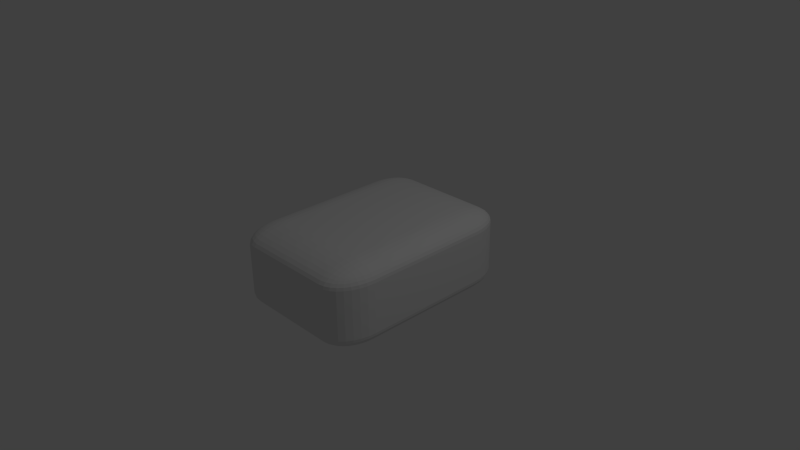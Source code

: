 # Source: PieceA.blend  (saved by Blender 2.74.0; exported with 4.5.12 LTS)
import bpy
from mathutils import Matrix  # noqa: F401  (used for matrix-valued properties, if any)

bpy.ops.wm.read_factory_settings(use_empty=True)
scene = bpy.context.scene
scene.name = 'Scene'

# ---- collections
col_collection_1 = bpy.data.collections.new('Collection 1'); scene.collection.children.link(col_collection_1)

# ---- materials (node trees are filled in below, after node groups)
mat_material = bpy.data.materials.new('Material')
mat_material.alpha_threshold = 0.0
mat_material.use_transparent_shadow = False
mat_material.roughness = 0.5
mat_material.line_color = (0.0, 0.0, 0.0, 1.0)

# ---- material node trees

# ---- world
world_world = bpy.data.worlds.new('World'); scene.world = world_world
world_world.color = (0.05088, 0.05088, 0.05088)
world_world.use_sun_shadow = False
world_world.sun_shadow_jitter_overblur = 0.0
world_world.cycles.sampling_method = 'MANUAL'
world_world.cycles.sample_map_resolution = 256

# ---- cameras
cam_camera = bpy.data.cameras.new('Camera')
cam_camera.clip_end = 100.0
cam_camera.lens = 35.0
cam_camera.sensor_width = 32.0
cam_camera.sensor_height = 18.0
cam_camera.ortho_scale = 7.314
cam_camera.dof.focus_distance = 0.0
cam_camera.dof.aperture_fstop = 128.0

# ---- lights
light_lamp = bpy.data.lights.new('Lamp', 'POINT')
light_lamp.transmission_factor = 0.0
light_lamp.cutoff_distance = 30.0
light_lamp.energy = 100.0
light_lamp.shadow_buffer_clip_start = 1.001
light_lamp.shadow_soft_size = 0.1
light_lamp.shadow_maximum_resolution = 0.006
light_lamp.use_absolute_resolution = True
light_lamp.cycles.use_multiple_importance_sampling = False

# ---- meshes
me_cube = bpy.data.meshes.new('Cube')
me_cube.from_pydata([(1.0, 0.623, -0.623), (0.623, 0.623, -1.0), (0.623, 1.0, -0.623), (0.9928, 0.623, -0.6966), (0.9713, 0.623, -0.7673), (0.9365, 0.623, -0.8325), (0.8896, 0.623, -0.8896), (0.9928, 0.6966, -0.623), (0.9842, 0.6988, -0.6998), (0.9613, 0.6989, -0.7711), (0.9271, 0.6983, -0.8327), (0.8844, 0.6979, -0.8841), (0.9713, 0.7673, -0.623), (0.9612, 0.7708, -0.6998), (0.9383, 0.769, -0.7693), (0.9075, 0.7645, -0.8258), (0.8708, 0.762, -0.8708), (0.9365, 0.8325, -0.623), (0.9268, 0.8331, -0.6987), (0.9074, 0.8259, -0.7647), (0.8836, 0.8156, -0.8156), (0.8544, 0.8102, -0.8544), (0.8407, 0.8407, -0.8407), (0.623, 0.6966, -0.9928), (0.623, 0.7673, -0.9713), (0.623, 0.8325, -0.9365), (0.623, 0.8896, -0.8896), (0.6966, 0.623, -0.9928), (0.6988, 0.6998, -0.9842), (0.6989, 0.7711, -0.9613), (0.6983, 0.8327, -0.9271), (0.6979, 0.8841, -0.8844), (0.7673, 0.623, -0.9713), (0.7708, 0.6998, -0.9612), (0.769, 0.7693, -0.9383), (0.7645, 0.8258, -0.9075), (0.762, 0.8708, -0.8708), (0.8325, 0.623, -0.9365), (0.8331, 0.6987, -0.9268), (0.8259, 0.7647, -0.9074), (0.8156, 0.8156, -0.8836), (0.8102, 0.8544, -0.8544), (0.6966, 0.9928, -0.623), (0.7673, 0.9713, -0.623), (0.8325, 0.9365, -0.623), (0.8896, 0.8896, -0.623), (0.623, 0.9928, -0.6966), (0.6998, 0.9842, -0.6988), (0.7711, 0.9613, -0.6989), (0.8327, 0.9271, -0.6983), (0.8841, 0.8844, -0.6979), (0.623, 0.9713, -0.7673), (0.6998, 0.9612, -0.7708), (0.7693, 0.9383, -0.769), (0.8258, 0.9075, -0.7645), (0.8708, 0.8708, -0.762), (0.623, 0.9365, -0.8325), (0.6987, 0.9268, -0.8331), (0.7647, 0.9074, -0.8259), (0.8156, 0.8836, -0.8156), (0.8544, 0.8544, -0.8102), (0.623, -0.623, -1.0), (1.0, -0.623, -0.623), (0.623, -1.0, -0.623), (0.6966, -0.623, -0.9928), (0.7673, -0.623, -0.9713), (0.8325, -0.623, -0.9365), (0.8896, -0.623, -0.8896), (0.623, -0.6966, -0.9928), (0.6998, -0.6988, -0.9842), (0.7711, -0.6989, -0.9613), (0.8327, -0.6983, -0.9271), (0.8841, -0.6979, -0.8844), (0.623, -0.7673, -0.9713), (0.6998, -0.7708, -0.9612), (0.7693, -0.769, -0.9383), (0.8258, -0.7645, -0.9075), (0.8708, -0.762, -0.8708), (0.623, -0.8325, -0.9365), (0.6987, -0.8331, -0.9268), (0.7647, -0.8259, -0.9074), (0.8156, -0.8156, -0.8836), (0.8544, -0.8102, -0.8544), (0.8407, -0.8407, -0.8407), (0.9928, -0.6966, -0.623), (0.9713, -0.7673, -0.623), (0.9365, -0.8325, -0.623), (0.8896, -0.8896, -0.623), (0.9928, -0.623, -0.6966), (0.9842, -0.6998, -0.6988), (0.9613, -0.7711, -0.6989), (0.9271, -0.8327, -0.6983), (0.8844, -0.8841, -0.6979), (0.9713, -0.623, -0.7673), (0.9612, -0.6998, -0.7708), (0.9383, -0.7693, -0.769), (0.9075, -0.8258, -0.7645), (0.8708, -0.8708, -0.762), (0.9365, -0.623, -0.8325), (0.9268, -0.6987, -0.8331), (0.9074, -0.7647, -0.8259), (0.8836, -0.8156, -0.8156), (0.8544, -0.8544, -0.8102), (0.623, -0.9928, -0.6966), (0.623, -0.9713, -0.7673), (0.623, -0.9365, -0.8325), (0.623, -0.8896, -0.8896), (0.6966, -0.9928, -0.623), (0.6988, -0.9842, -0.6998), (0.6989, -0.9613, -0.7711), (0.6983, -0.9271, -0.8327), (0.6979, -0.8844, -0.8841), (0.7673, -0.9713, -0.623), (0.7708, -0.9612, -0.6998), (0.769, -0.9383, -0.7693), (0.7645, -0.9075, -0.8258), (0.762, -0.8708, -0.8708), (0.8325, -0.9365, -0.623), (0.8331, -0.9268, -0.6987), (0.8259, -0.9074, -0.7647), (0.8156, -0.8836, -0.8156), (0.8102, -0.8544, -0.8544), (-1.0, -0.623, -0.623), (-0.623, -0.623, -1.0), (-0.623, -1.0, -0.623), (-0.9928, -0.623, -0.6966), (-0.9713, -0.623, -0.7673), (-0.9365, -0.623, -0.8325), (-0.8896, -0.623, -0.8896), (-0.9928, -0.6966, -0.623), (-0.9842, -0.6988, -0.6998), (-0.9613, -0.6989, -0.7711), (-0.9271, -0.6983, -0.8327), (-0.8844, -0.6979, -0.8841), (-0.9713, -0.7673, -0.623), (-0.9612, -0.7708, -0.6998), (-0.9383, -0.769, -0.7693), (-0.9075, -0.7645, -0.8258), (-0.8708, -0.762, -0.8708), (-0.9365, -0.8325, -0.623), (-0.9268, -0.8331, -0.6987), (-0.9074, -0.8259, -0.7647), (-0.8836, -0.8156, -0.8156), (-0.8544, -0.8102, -0.8544), (-0.8407, -0.8407, -0.8407), (-0.623, -0.6966, -0.9928), (-0.623, -0.7673, -0.9713), (-0.623, -0.8325, -0.9365), (-0.623, -0.8896, -0.8896), (-0.6966, -0.623, -0.9928), (-0.6988, -0.6998, -0.9842), (-0.6989, -0.7711, -0.9613), (-0.6983, -0.8327, -0.9271), (-0.6979, -0.8841, -0.8844), (-0.7673, -0.623, -0.9713), (-0.7708, -0.6998, -0.9612), (-0.769, -0.7693, -0.9383), (-0.7645, -0.8258, -0.9075), (-0.762, -0.8708, -0.8708), (-0.8325, -0.623, -0.9365), (-0.8331, -0.6987, -0.9268), (-0.8259, -0.7647, -0.9074), (-0.8156, -0.8156, -0.8836), (-0.8102, -0.8544, -0.8544), (-0.6966, -0.9928, -0.623), (-0.7673, -0.9713, -0.623), (-0.8325, -0.9365, -0.623), (-0.8896, -0.8896, -0.623), (-0.623, -0.9928, -0.6966), (-0.6998, -0.9842, -0.6988), (-0.7711, -0.9613, -0.6989), (-0.8327, -0.9271, -0.6983), (-0.8841, -0.8844, -0.6979), (-0.623, -0.9713, -0.7673), (-0.6998, -0.9612, -0.7708), (-0.7693, -0.9383, -0.769), (-0.8258, -0.9075, -0.7645), (-0.8708, -0.8708, -0.762), (-0.623, -0.9365, -0.8325), (-0.6987, -0.9268, -0.8331), (-0.7647, -0.9074, -0.8259), (-0.8156, -0.8836, -0.8156), (-0.8544, -0.8544, -0.8102), (1.0, 0.623, 0.623), (0.623, 1.0, 0.623), (0.623, 0.623, 1.0), (0.9928, 0.6966, 0.623), (0.9713, 0.7673, 0.623), (0.9365, 0.8325, 0.623), (0.8896, 0.8896, 0.623), (0.9928, 0.623, 0.6966), (0.9842, 0.6998, 0.6988), (0.9613, 0.7711, 0.6989), (0.9271, 0.8327, 0.6983), (0.8844, 0.8841, 0.6979), (0.9713, 0.623, 0.7673), (0.9612, 0.6998, 0.7708), (0.9383, 0.7693, 0.769), (0.9075, 0.8258, 0.7645), (0.8708, 0.8708, 0.762), (0.9365, 0.623, 0.8325), (0.9268, 0.6987, 0.8331), (0.9074, 0.7647, 0.8259), (0.8836, 0.8156, 0.8156), (0.8544, 0.8544, 0.8102), (0.8407, 0.8407, 0.8407), (0.623, 0.9928, 0.6966), (0.623, 0.9713, 0.7673), (0.623, 0.9365, 0.8325), (0.623, 0.8896, 0.8896), (0.6966, 0.9928, 0.623), (0.6988, 0.9842, 0.6998), (0.6989, 0.9613, 0.7711), (0.6983, 0.9271, 0.8327), (0.6979, 0.8844, 0.8841), (0.7673, 0.9713, 0.623), (0.7708, 0.9612, 0.6998), (0.769, 0.9383, 0.7693), (0.7645, 0.9075, 0.8258), (0.762, 0.8708, 0.8708), (0.8325, 0.9365, 0.623), (0.8331, 0.9268, 0.6987), (0.8259, 0.9074, 0.7647), (0.8156, 0.8836, 0.8156), (0.8102, 0.8544, 0.8544), (0.6966, 0.623, 0.9928), (0.7673, 0.623, 0.9713), (0.8325, 0.623, 0.9365), (0.8896, 0.623, 0.8896), (0.623, 0.6966, 0.9928), (0.6998, 0.6988, 0.9842), (0.7711, 0.6989, 0.9613), (0.8327, 0.6983, 0.9271), (0.8841, 0.6979, 0.8844), (0.623, 0.7673, 0.9713), (0.6998, 0.7708, 0.9612), (0.7693, 0.769, 0.9383), (0.8258, 0.7645, 0.9075), (0.8708, 0.762, 0.8708), (0.623, 0.8325, 0.9365), (0.6987, 0.8331, 0.9268), (0.7647, 0.8259, 0.9074), (0.8156, 0.8156, 0.8836), (0.8544, 0.8102, 0.8544), (0.623, -0.623, 1.0), (0.623, -1.0, 0.623), (1.0, -0.623, 0.623), (0.623, -0.6966, 0.9928), (0.623, -0.7673, 0.9713), (0.623, -0.8325, 0.9365), (0.623, -0.8896, 0.8896), (0.6966, -0.623, 0.9928), (0.6988, -0.6998, 0.9842), (0.6989, -0.7711, 0.9613), (0.6983, -0.8327, 0.9271), (0.6979, -0.8841, 0.8844), (0.7673, -0.623, 0.9713), (0.7708, -0.6998, 0.9612), (0.769, -0.7693, 0.9383), (0.7645, -0.8258, 0.9075), (0.762, -0.8708, 0.8708), (0.8325, -0.623, 0.9365), (0.8331, -0.6987, 0.9268), (0.8259, -0.7647, 0.9074), (0.8156, -0.8156, 0.8836), (0.8102, -0.8544, 0.8544), (0.8407, -0.8407, 0.8407), (0.6966, -0.9928, 0.623), (0.7673, -0.9713, 0.623), (0.8325, -0.9365, 0.623), (0.8896, -0.8896, 0.623), (0.623, -0.9928, 0.6966), (0.6998, -0.9842, 0.6988), (0.7711, -0.9613, 0.6989), (0.8327, -0.9271, 0.6983), (0.8841, -0.8844, 0.6979), (0.623, -0.9713, 0.7673), (0.6998, -0.9612, 0.7708), (0.7693, -0.9383, 0.769), (0.8258, -0.9075, 0.7645), (0.8708, -0.8708, 0.762), (0.623, -0.9365, 0.8325), (0.6987, -0.9268, 0.8331), (0.7647, -0.9074, 0.8259), (0.8156, -0.8836, 0.8156), (0.8544, -0.8544, 0.8102), (0.9928, -0.623, 0.6966), (0.9713, -0.623, 0.7673), (0.9365, -0.623, 0.8325), (0.8896, -0.623, 0.8896), (0.9928, -0.6966, 0.623), (0.9842, -0.6988, 0.6998), (0.9613, -0.6989, 0.7711), (0.9271, -0.6983, 0.8327), (0.8844, -0.6979, 0.8841), (0.9713, -0.7673, 0.623), (0.9612, -0.7708, 0.6998), (0.9383, -0.769, 0.7693), (0.9075, -0.7645, 0.8258), (0.8708, -0.762, 0.8708), (0.9365, -0.8325, 0.623), (0.9268, -0.8331, 0.6987), (0.9074, -0.8259, 0.7647), (0.8836, -0.8156, 0.8156), (0.8544, -0.8102, 0.8544), (-0.623, -0.623, 1.0), (-1.0, -0.623, 0.623), (-0.623, -1.0, 0.623), (-0.6966, -0.623, 0.9928), (-0.7673, -0.623, 0.9713), (-0.8325, -0.623, 0.9365), (-0.8896, -0.623, 0.8896), (-0.623, -0.6966, 0.9928), (-0.6998, -0.6988, 0.9842), (-0.7711, -0.6989, 0.9613), (-0.8327, -0.6983, 0.9271), (-0.8841, -0.6979, 0.8844), (-0.623, -0.7673, 0.9713), (-0.6998, -0.7708, 0.9612), (-0.7693, -0.769, 0.9383), (-0.8258, -0.7645, 0.9075), (-0.8708, -0.762, 0.8708), (-0.623, -0.8325, 0.9365), (-0.6987, -0.8331, 0.9268), (-0.7647, -0.8259, 0.9074), (-0.8156, -0.8156, 0.8836), (-0.8544, -0.8102, 0.8544), (-0.8407, -0.8407, 0.8407), (-0.9928, -0.6966, 0.623), (-0.9713, -0.7673, 0.623), (-0.9365, -0.8325, 0.623), (-0.8896, -0.8896, 0.623), (-0.9928, -0.623, 0.6966), (-0.9842, -0.6998, 0.6988), (-0.9613, -0.7711, 0.6989), (-0.9271, -0.8327, 0.6983), (-0.8844, -0.8841, 0.6979), (-0.9713, -0.623, 0.7673), (-0.9612, -0.6998, 0.7708), (-0.9383, -0.7693, 0.769), (-0.9075, -0.8258, 0.7645), (-0.8708, -0.8708, 0.762), (-0.9365, -0.623, 0.8325), (-0.9268, -0.6987, 0.8331), (-0.9074, -0.7647, 0.8259), (-0.8836, -0.8156, 0.8156), (-0.8544, -0.8544, 0.8102), (-0.623, -0.9928, 0.6966), (-0.623, -0.9713, 0.7673), (-0.623, -0.9365, 0.8325), (-0.623, -0.8896, 0.8896), (-0.6966, -0.9928, 0.623), (-0.6988, -0.9842, 0.6998), (-0.6989, -0.9613, 0.7711), (-0.6983, -0.9271, 0.8327), (-0.6979, -0.8844, 0.8841), (-0.7673, -0.9713, 0.623), (-0.7708, -0.9612, 0.6998), (-0.769, -0.9383, 0.7693), (-0.7645, -0.9075, 0.8258), (-0.762, -0.8708, 0.8708), (-0.8325, -0.9365, 0.623), (-0.8331, -0.9268, 0.6987), (-0.8259, -0.9074, 0.7647), (-0.8156, -0.8836, 0.8156), (-0.8102, -0.8544, 0.8544), (-0.623, 0.623, 1.0), (-0.623, 1.0, 0.623), (-1.0, 0.623, 0.623), (-0.623, 0.6966, 0.9928), (-0.623, 0.7673, 0.9713), (-0.623, 0.8325, 0.9365), (-0.623, 0.8896, 0.8896), (-0.6966, 0.623, 0.9928), (-0.6988, 0.6998, 0.9842), (-0.6989, 0.7711, 0.9613), (-0.6983, 0.8327, 0.9271), (-0.6979, 0.8841, 0.8844), (-0.7673, 0.623, 0.9713), (-0.7708, 0.6998, 0.9612), (-0.769, 0.7693, 0.9383), (-0.7645, 0.8258, 0.9075), (-0.762, 0.8708, 0.8708), (-0.8325, 0.623, 0.9365), (-0.8331, 0.6987, 0.9268), (-0.8259, 0.7647, 0.9074), (-0.8156, 0.8156, 0.8836), (-0.8102, 0.8544, 0.8544), (-0.8407, 0.8407, 0.8407), (-0.6966, 0.9928, 0.623), (-0.7673, 0.9713, 0.623), (-0.8325, 0.9365, 0.623), (-0.8896, 0.8896, 0.623), (-0.623, 0.9928, 0.6966), (-0.6998, 0.9842, 0.6988), (-0.7711, 0.9613, 0.6989), (-0.8327, 0.9271, 0.6983), (-0.8841, 0.8844, 0.6979), (-0.623, 0.9713, 0.7673), (-0.6998, 0.9612, 0.7708), (-0.7693, 0.9383, 0.769), (-0.8258, 0.9075, 0.7645), (-0.8708, 0.8708, 0.762), (-0.623, 0.9365, 0.8325), (-0.6987, 0.9268, 0.8331), (-0.7647, 0.9074, 0.8259), (-0.8156, 0.8836, 0.8156), (-0.8544, 0.8544, 0.8102), (-0.9928, 0.623, 0.6966), (-0.9713, 0.623, 0.7673), (-0.9365, 0.623, 0.8325), (-0.8896, 0.623, 0.8896), (-0.9928, 0.6966, 0.623), (-0.9842, 0.6988, 0.6998), (-0.9613, 0.6989, 0.7711), (-0.9271, 0.6983, 0.8327), (-0.8844, 0.6979, 0.8841), (-0.9713, 0.7673, 0.623), (-0.9612, 0.7708, 0.6998), (-0.9383, 0.769, 0.7693), (-0.9075, 0.7645, 0.8258), (-0.8708, 0.762, 0.8708), (-0.9365, 0.8325, 0.623), (-0.9268, 0.8331, 0.6987), (-0.9074, 0.8259, 0.7647), (-0.8836, 0.8156, 0.8156), (-0.8544, 0.8102, 0.8544), (-1.0, 0.623, -0.623), (-0.623, 1.0, -0.623), (-0.623, 0.623, -1.0), (-0.9928, 0.6966, -0.623), (-0.9713, 0.7673, -0.623), (-0.9365, 0.8325, -0.623), (-0.8896, 0.8896, -0.623), (-0.9928, 0.623, -0.6966), (-0.9842, 0.6998, -0.6988), (-0.9613, 0.7711, -0.6989), (-0.9271, 0.8327, -0.6983), (-0.8844, 0.8841, -0.6979), (-0.9713, 0.623, -0.7673), (-0.9612, 0.6998, -0.7708), (-0.9383, 0.7693, -0.769), (-0.9075, 0.8258, -0.7645), (-0.8708, 0.8708, -0.762), (-0.9365, 0.623, -0.8325), (-0.9268, 0.6987, -0.8331), (-0.9074, 0.7647, -0.8259), (-0.8836, 0.8156, -0.8156), (-0.8544, 0.8544, -0.8102), (-0.8407, 0.8407, -0.8407), (-0.623, 0.9928, -0.6966), (-0.623, 0.9713, -0.7673), (-0.623, 0.9365, -0.8325), (-0.623, 0.8896, -0.8896), (-0.6966, 0.9928, -0.623), (-0.6988, 0.9842, -0.6998), (-0.6989, 0.9613, -0.7711), (-0.6983, 0.9271, -0.8327), (-0.6979, 0.8844, -0.8841), (-0.7673, 0.9713, -0.623), (-0.7708, 0.9612, -0.6998), (-0.769, 0.9383, -0.7693), (-0.7645, 0.9075, -0.8258), (-0.762, 0.8708, -0.8708), (-0.8325, 0.9365, -0.623), (-0.8331, 0.9268, -0.6987), (-0.8259, 0.9074, -0.7647), (-0.8156, 0.8836, -0.8156), (-0.8102, 0.8544, -0.8544), (-0.6966, 0.623, -0.9928), (-0.7673, 0.623, -0.9713), (-0.8325, 0.623, -0.9365), (-0.8896, 0.623, -0.8896), (-0.623, 0.6966, -0.9928), (-0.6998, 0.6988, -0.9842), (-0.7711, 0.6989, -0.9613), (-0.8327, 0.6983, -0.9271), (-0.8841, 0.6979, -0.8844), (-0.623, 0.7673, -0.9713), (-0.6998, 0.7708, -0.9612), (-0.7693, 0.769, -0.9383), (-0.8258, 0.7645, -0.9075), (-0.8708, 0.762, -0.8708), (-0.623, 0.8325, -0.9365), (-0.6987, 0.8331, -0.9268), (-0.7647, 0.8259, -0.9074), (-0.8156, 0.8156, -0.8836), (-0.8544, 0.8102, -0.8544)], [], [(184, 2, 428, 367), (122, 306, 368, 427), (0, 183, 246, 62), (185, 366, 305, 244), (63, 245, 307, 124), (0, 3, 8, 7), (3, 4, 9, 8), (4, 5, 10, 9), (5, 6, 11, 10), (7, 8, 13, 12), (8, 9, 14, 13), (9, 10, 15, 14), (10, 11, 16, 15), (12, 13, 18, 17), (13, 14, 19, 18), (14, 15, 20, 19), (15, 16, 21, 20), (17, 18, 50, 45), (18, 19, 55, 50), (19, 20, 60, 55), (20, 21, 22, 60), (1, 23, 28, 27), (23, 24, 29, 28), (24, 25, 30, 29), (25, 26, 31, 30), (27, 28, 33, 32), (28, 29, 34, 33), (29, 30, 35, 34), (30, 31, 36, 35), (32, 33, 38, 37), (33, 34, 39, 38), (34, 35, 40, 39), (35, 36, 41, 40), (37, 38, 11, 6), (38, 39, 16, 11), (39, 40, 21, 16), (40, 41, 22, 21), (2, 42, 47, 46), (42, 43, 48, 47), (43, 44, 49, 48), (44, 45, 50, 49), (46, 47, 52, 51), (47, 48, 53, 52), (48, 49, 54, 53), (49, 50, 55, 54), (51, 52, 57, 56), (52, 53, 58, 57), (53, 54, 59, 58), (54, 55, 60, 59), (56, 57, 31, 26), (57, 58, 36, 31), (58, 59, 41, 36), (59, 60, 22, 41), (61, 64, 69, 68), (64, 65, 70, 69), (65, 66, 71, 70), (66, 67, 72, 71), (68, 69, 74, 73), (69, 70, 75, 74), (70, 71, 76, 75), (71, 72, 77, 76), (73, 74, 79, 78), (74, 75, 80, 79), (75, 76, 81, 80), (76, 77, 82, 81), (78, 79, 111, 106), (79, 80, 116, 111), (80, 81, 121, 116), (81, 82, 83, 121), (62, 84, 89, 88), (84, 85, 90, 89), (85, 86, 91, 90), (86, 87, 92, 91), (88, 89, 94, 93), (89, 90, 95, 94), (90, 91, 96, 95), (91, 92, 97, 96), (93, 94, 99, 98), (94, 95, 100, 99), (95, 96, 101, 100), (96, 97, 102, 101), (98, 99, 72, 67), (99, 100, 77, 72), (100, 101, 82, 77), (101, 102, 83, 82), (63, 103, 108, 107), (103, 104, 109, 108), (104, 105, 110, 109), (105, 106, 111, 110), (107, 108, 113, 112), (108, 109, 114, 113), (109, 110, 115, 114), (110, 111, 116, 115), (112, 113, 118, 117), (113, 114, 119, 118), (114, 115, 120, 119), (115, 116, 121, 120), (117, 118, 92, 87), (118, 119, 97, 92), (119, 120, 102, 97), (120, 121, 83, 102), (122, 125, 130, 129), (125, 126, 131, 130), (126, 127, 132, 131), (127, 128, 133, 132), (129, 130, 135, 134), (130, 131, 136, 135), (131, 132, 137, 136), (132, 133, 138, 137), (134, 135, 140, 139), (135, 136, 141, 140), (136, 137, 142, 141), (137, 138, 143, 142), (139, 140, 172, 167), (140, 141, 177, 172), (141, 142, 182, 177), (142, 143, 144, 182), (123, 145, 150, 149), (145, 146, 151, 150), (146, 147, 152, 151), (147, 148, 153, 152), (149, 150, 155, 154), (150, 151, 156, 155), (151, 152, 157, 156), (152, 153, 158, 157), (154, 155, 160, 159), (155, 156, 161, 160), (156, 157, 162, 161), (157, 158, 163, 162), (159, 160, 133, 128), (160, 161, 138, 133), (161, 162, 143, 138), (162, 163, 144, 143), (124, 164, 169, 168), (164, 165, 170, 169), (165, 166, 171, 170), (166, 167, 172, 171), (168, 169, 174, 173), (169, 170, 175, 174), (170, 171, 176, 175), (171, 172, 177, 176), (173, 174, 179, 178), (174, 175, 180, 179), (175, 176, 181, 180), (176, 177, 182, 181), (178, 179, 153, 148), (179, 180, 158, 153), (180, 181, 163, 158), (181, 182, 144, 163), (183, 186, 191, 190), (186, 187, 192, 191), (187, 188, 193, 192), (188, 189, 194, 193), (190, 191, 196, 195), (191, 192, 197, 196), (192, 193, 198, 197), (193, 194, 199, 198), (195, 196, 201, 200), (196, 197, 202, 201), (197, 198, 203, 202), (198, 199, 204, 203), (200, 201, 233, 228), (201, 202, 238, 233), (202, 203, 243, 238), (203, 204, 205, 243), (184, 206, 211, 210), (206, 207, 212, 211), (207, 208, 213, 212), (208, 209, 214, 213), (210, 211, 216, 215), (211, 212, 217, 216), (212, 213, 218, 217), (213, 214, 219, 218), (215, 216, 221, 220), (216, 217, 222, 221), (217, 218, 223, 222), (218, 219, 224, 223), (220, 221, 194, 189), (221, 222, 199, 194), (222, 223, 204, 199), (223, 224, 205, 204), (185, 225, 230, 229), (225, 226, 231, 230), (226, 227, 232, 231), (227, 228, 233, 232), (229, 230, 235, 234), (230, 231, 236, 235), (231, 232, 237, 236), (232, 233, 238, 237), (234, 235, 240, 239), (235, 236, 241, 240), (236, 237, 242, 241), (237, 238, 243, 242), (239, 240, 214, 209), (240, 241, 219, 214), (241, 242, 224, 219), (242, 243, 205, 224), (244, 247, 252, 251), (247, 248, 253, 252), (248, 249, 254, 253), (249, 250, 255, 254), (251, 252, 257, 256), (252, 253, 258, 257), (253, 254, 259, 258), (254, 255, 260, 259), (256, 257, 262, 261), (257, 258, 263, 262), (258, 259, 264, 263), (259, 260, 265, 264), (261, 262, 294, 289), (262, 263, 299, 294), (263, 264, 304, 299), (264, 265, 266, 304), (245, 267, 272, 271), (267, 268, 273, 272), (268, 269, 274, 273), (269, 270, 275, 274), (271, 272, 277, 276), (272, 273, 278, 277), (273, 274, 279, 278), (274, 275, 280, 279), (276, 277, 282, 281), (277, 278, 283, 282), (278, 279, 284, 283), (279, 280, 285, 284), (281, 282, 255, 250), (282, 283, 260, 255), (283, 284, 265, 260), (284, 285, 266, 265), (246, 286, 291, 290), (286, 287, 292, 291), (287, 288, 293, 292), (288, 289, 294, 293), (290, 291, 296, 295), (291, 292, 297, 296), (292, 293, 298, 297), (293, 294, 299, 298), (295, 296, 301, 300), (296, 297, 302, 301), (297, 298, 303, 302), (298, 299, 304, 303), (300, 301, 275, 270), (301, 302, 280, 275), (302, 303, 285, 280), (303, 304, 266, 285), (305, 308, 313, 312), (308, 309, 314, 313), (309, 310, 315, 314), (310, 311, 316, 315), (312, 313, 318, 317), (313, 314, 319, 318), (314, 315, 320, 319), (315, 316, 321, 320), (317, 318, 323, 322), (318, 319, 324, 323), (319, 320, 325, 324), (320, 321, 326, 325), (322, 323, 355, 350), (323, 324, 360, 355), (324, 325, 365, 360), (325, 326, 327, 365), (306, 328, 333, 332), (328, 329, 334, 333), (329, 330, 335, 334), (330, 331, 336, 335), (332, 333, 338, 337), (333, 334, 339, 338), (334, 335, 340, 339), (335, 336, 341, 340), (337, 338, 343, 342), (338, 339, 344, 343), (339, 340, 345, 344), (340, 341, 346, 345), (342, 343, 316, 311), (343, 344, 321, 316), (344, 345, 326, 321), (345, 346, 327, 326), (307, 347, 352, 351), (347, 348, 353, 352), (348, 349, 354, 353), (349, 350, 355, 354), (351, 352, 357, 356), (352, 353, 358, 357), (353, 354, 359, 358), (354, 355, 360, 359), (356, 357, 362, 361), (357, 358, 363, 362), (358, 359, 364, 363), (359, 360, 365, 364), (361, 362, 336, 331), (362, 363, 341, 336), (363, 364, 346, 341), (364, 365, 327, 346), (366, 369, 374, 373), (369, 370, 375, 374), (370, 371, 376, 375), (371, 372, 377, 376), (373, 374, 379, 378), (374, 375, 380, 379), (375, 376, 381, 380), (376, 377, 382, 381), (378, 379, 384, 383), (379, 380, 385, 384), (380, 381, 386, 385), (381, 382, 387, 386), (383, 384, 416, 411), (384, 385, 421, 416), (385, 386, 426, 421), (386, 387, 388, 426), (367, 389, 394, 393), (389, 390, 395, 394), (390, 391, 396, 395), (391, 392, 397, 396), (393, 394, 399, 398), (394, 395, 400, 399), (395, 396, 401, 400), (396, 397, 402, 401), (398, 399, 404, 403), (399, 400, 405, 404), (400, 401, 406, 405), (401, 402, 407, 406), (403, 404, 377, 372), (404, 405, 382, 377), (405, 406, 387, 382), (406, 407, 388, 387), (368, 408, 413, 412), (408, 409, 414, 413), (409, 410, 415, 414), (410, 411, 416, 415), (412, 413, 418, 417), (413, 414, 419, 418), (414, 415, 420, 419), (415, 416, 421, 420), (417, 418, 423, 422), (418, 419, 424, 423), (419, 420, 425, 424), (420, 421, 426, 425), (422, 423, 397, 392), (423, 424, 402, 397), (424, 425, 407, 402), (425, 426, 388, 407), (427, 430, 435, 434), (430, 431, 436, 435), (431, 432, 437, 436), (432, 433, 438, 437), (434, 435, 440, 439), (435, 436, 441, 440), (436, 437, 442, 441), (437, 438, 443, 442), (439, 440, 445, 444), (440, 441, 446, 445), (441, 442, 447, 446), (442, 443, 448, 447), (444, 445, 477, 472), (445, 446, 482, 477), (446, 447, 487, 482), (447, 448, 449, 487), (428, 450, 455, 454), (450, 451, 456, 455), (451, 452, 457, 456), (452, 453, 458, 457), (454, 455, 460, 459), (455, 456, 461, 460), (456, 457, 462, 461), (457, 458, 463, 462), (459, 460, 465, 464), (460, 461, 466, 465), (461, 462, 467, 466), (462, 463, 468, 467), (464, 465, 438, 433), (465, 466, 443, 438), (466, 467, 448, 443), (467, 468, 449, 448), (429, 469, 474, 473), (469, 470, 475, 474), (470, 471, 476, 475), (471, 472, 477, 476), (473, 474, 479, 478), (474, 475, 480, 479), (475, 476, 481, 480), (476, 477, 482, 481), (478, 479, 484, 483), (479, 480, 485, 484), (480, 481, 486, 485), (481, 482, 487, 486), (483, 484, 458, 453), (484, 485, 463, 458), (485, 486, 468, 463), (486, 487, 449, 468), (0, 62, 88, 3), (3, 88, 93, 4), (4, 93, 98, 5), (5, 98, 67, 6), (6, 67, 66, 37), (37, 66, 65, 32), (32, 65, 64, 27), (27, 64, 61, 1), (2, 184, 210, 42), (42, 210, 215, 43), (43, 215, 220, 44), (44, 220, 189, 45), (45, 189, 188, 17), (17, 188, 187, 12), (12, 187, 186, 7), (7, 186, 183, 0), (63, 124, 168, 103), (103, 168, 173, 104), (104, 173, 178, 105), (105, 178, 148, 106), (106, 148, 147, 78), (78, 147, 146, 73), (73, 146, 145, 68), (68, 145, 123, 61), (62, 246, 290, 84), (84, 290, 295, 85), (85, 295, 300, 86), (86, 300, 270, 87), (87, 270, 269, 117), (117, 269, 268, 112), (112, 268, 267, 107), (107, 267, 245, 63), (124, 307, 351, 164), (164, 351, 356, 165), (165, 356, 361, 166), (166, 361, 331, 167), (167, 331, 330, 139), (139, 330, 329, 134), (134, 329, 328, 129), (129, 328, 306, 122), (185, 244, 251, 225), (225, 251, 256, 226), (226, 256, 261, 227), (227, 261, 289, 228), (228, 289, 288, 200), (200, 288, 287, 195), (195, 287, 286, 190), (190, 286, 246, 183), (184, 367, 393, 206), (206, 393, 398, 207), (207, 398, 403, 208), (208, 403, 372, 209), (209, 372, 371, 239), (239, 371, 370, 234), (234, 370, 369, 229), (229, 369, 366, 185), (244, 305, 312, 247), (247, 312, 317, 248), (248, 317, 322, 249), (249, 322, 350, 250), (250, 350, 349, 281), (281, 349, 348, 276), (276, 348, 347, 271), (271, 347, 307, 245), (305, 366, 373, 308), (308, 373, 378, 309), (309, 378, 383, 310), (310, 383, 411, 311), (311, 411, 410, 342), (342, 410, 409, 337), (337, 409, 408, 332), (332, 408, 368, 306), (1, 429, 473, 23), (23, 473, 478, 24), (24, 478, 483, 25), (25, 483, 453, 26), (26, 453, 452, 56), (56, 452, 451, 51), (51, 451, 450, 46), (46, 450, 428, 2), (122, 427, 434, 125), (125, 434, 439, 126), (126, 439, 444, 127), (127, 444, 472, 128), (128, 472, 471, 159), (159, 471, 470, 154), (154, 470, 469, 149), (149, 469, 429, 123), (427, 368, 412, 430), (430, 412, 417, 431), (431, 417, 422, 432), (432, 422, 392, 433), (433, 392, 391, 464), (464, 391, 390, 459), (459, 390, 389, 454), (454, 389, 367, 428), (1, 61, 123, 429)])
me_cube.materials.append(mat_material)
me_cube.use_remesh_preserve_volume = False
me_cube.use_remesh_preserve_attributes = False
me_cube.use_mirror_vertex_groups = False
me_cube.update()

# ---- objects
ob_cube = bpy.data.objects.new('Cube', me_cube)
ob_lamp = bpy.data.objects.new('Lamp', light_lamp)
ob_camera = bpy.data.objects.new('Camera', cam_camera)
ob_mball_001 = bpy.data.objects.new('Mball.001', None)
ob_mball_002 = bpy.data.objects.new('Mball.002', None)
ob_mball = bpy.data.objects.new('Mball', None)

# ---- transforms, parenting, visibility, modifiers, constraints
ob_cube.location = (0.0, 0.0, 0.0)
ob_cube.scale = (0.9998, 1.388, 0.5378)
ob_cube.lock_rotations_4d = False
ob_cube.empty_display_type = 'ARROWS'
ob_cube.lineart.crease_threshold = 0.0
ob_lamp.location = (4.076, 1.005, 5.904)
ob_lamp.rotation_euler = (0.6503, 0.05522, 1.866)
ob_lamp.lock_rotations_4d = False
ob_lamp.empty_display_type = 'ARROWS'
ob_lamp.color = (0.0, 0.0, 0.0, 0.0)
ob_lamp.lineart.crease_threshold = 0.0
ob_camera.location = (7.481, -6.508, 5.344)
ob_camera.rotation_euler = (1.109, 0.01082, 0.8149)
ob_camera.lock_rotations_4d = False
ob_camera.empty_display_type = 'ARROWS'
ob_camera.color = (0.0, 0.0, 0.0, 0.0)
ob_camera.display_type = 'WIRE'
ob_camera.lineart.crease_threshold = 0.0
ob_mball_001.location = (1.0, 0.0, 0.0)
ob_mball_001.rotation_euler = (0.0, 1.571, 0.0)
ob_mball_001.scale = (0.2945, 0.2945, 0.2945)
ob_mball_001.empty_image_offset = (0.0, 0.0)
ob_mball_001.lineart.crease_threshold = 0.0
ob_mball_002.location = (-0.004713, -1.433, 0.0)
ob_mball_002.rotation_euler = (0.0, 1.571, 0.0)
ob_mball_002.scale = (0.2945, 0.2945, 0.2945)
ob_mball_002.empty_image_offset = (0.0, 0.0)
ob_mball_002.lineart.crease_threshold = 0.0
ob_mball.location = (0.0, 1.436, 0.0)
ob_mball.rotation_euler = (0.0, 1.571, 0.0)
ob_mball.scale = (0.2945, 0.2945, 0.2945)
ob_mball.empty_image_offset = (0.0, 0.0)
ob_mball.lineart.crease_threshold = 0.0

# ---- collection membership
col_collection_1.objects.link(ob_cube)
col_collection_1.objects.link(ob_lamp)
col_collection_1.objects.link(ob_camera)
col_collection_1.objects.link(ob_mball_001)
col_collection_1.objects.link(ob_mball_002)
col_collection_1.objects.link(ob_mball)

# ---- scene / render settings (as saved in the file)
scene.camera = ob_camera
scene.frame_start = 1; scene.frame_end = 250; scene.frame_set(1)
scene.render.engine = 'BLENDER_EEVEE_NEXT'
scene.render.resolution_percentage = 50
scene.render.dither_intensity = 0.0
scene.cycles.use_denoising = False
scene.cycles.samples = 10
scene.cycles.sampling_pattern = 'TABULATED_SOBOL'
scene.cycles.light_sampling_threshold = 0.0
scene.cycles.use_adaptive_sampling = False
scene.cycles.use_light_tree = False
scene.cycles.blur_glossy = 0.0
scene.cycles.pixel_filter_type = 'GAUSSIAN'
scene.cycles.sample_clamp_indirect = 0.0
scene.view_settings.view_transform = 'Standard'
bpy.context.view_layer.update()
